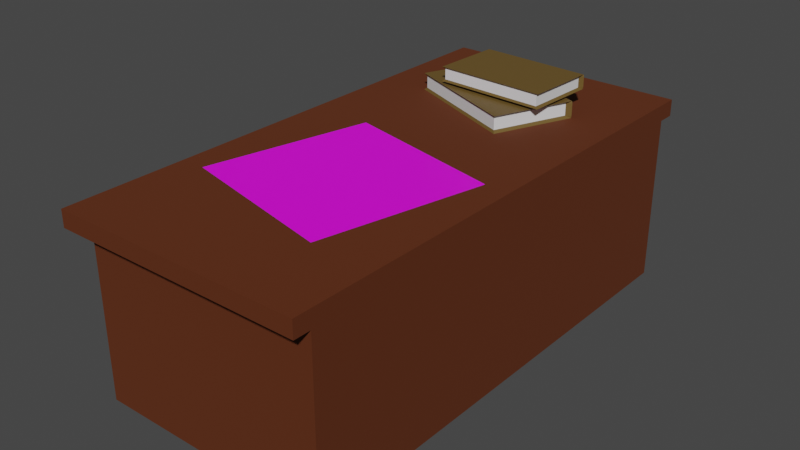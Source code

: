 # Source: table.blend  (saved by Blender 3.3.6; exported with 4.5.12 LTS)
import bpy
from mathutils import Matrix  # noqa: F401  (used for matrix-valued properties, if any)

bpy.ops.wm.read_factory_settings(use_empty=True)
scene = bpy.context.scene
scene.name = 'Scene'

# ---- collections
col_collection = bpy.data.collections.new('Collection'); scene.collection.children.link(col_collection)

# ---- images (referenced by path relative to the original .blend; pixels are not part of the script)
import os
ASSET_DIR = os.environ.get("B2B_ASSET_DIR", "")  # directory of the original .blend (textures are referenced by path, not embedded)
HERE = os.path.dirname(os.path.abspath(__file__))  # packed textures are extracted next to this script under _unpacked/

def load_image(name, relpath, width, height, colorspace="sRGB"):
    """Load a texture the original file referenced (path relative to the .blend, or extracted next to this script)."""
    p = next((c for c in (os.path.join(HERE, relpath), os.path.join(ASSET_DIR, relpath)) if relpath and os.path.exists(c)), "")
    if p:
        img = bpy.data.images.load(p, check_existing=True)
        img.name = name
    else:  # same state as the original file: an image datablock whose file is absent (Cycles renders it pink)
        img = bpy.data.images.new(name, width, height)
        img.source = "FILE"
        img.filepath = "//" + (relpath or name)
    img.colorspace_settings.name = colorspace
    return img
img_map_png = load_image('map.png', 'map.png', 1024, 1024, 'sRGB')

# ---- materials (node trees are filled in below, after node groups)
mat_material = bpy.data.materials.new('Material')
mat_material.alpha_threshold = 0.0
mat_material.use_transparent_shadow = False
mat_material.roughness = 0.5
mat_material.line_color = (0.0, 0.0, 0.0, 1.0)
mat_material_001 = bpy.data.materials.new('Material.001')
mat_material_001.use_transparent_shadow = False
mat_material_002 = bpy.data.materials.new('Material.002')
mat_material_002.use_transparent_shadow = False
mat_material_003 = bpy.data.materials.new('Material.003')
mat_material_003.use_transparent_shadow = False

# ---- material node trees
mat_material.use_nodes = True; mat_material.node_tree.nodes.clear()
_N = mat_material.node_tree.nodes; _L = mat_material.node_tree.links
n0 = _N.new('ShaderNodeOutputMaterial'); n0.name = 'Material Output'; n0.location = (300, 300)
n1 = _N.new('ShaderNodeBsdfPrincipled'); n1.name = 'Principled BSDF'; n1.location = (10, 300)
n1.distribution = 'GGX'
n1.subsurface_method = 'RANDOM_WALK_SKIN'
n1.inputs[0].default_value = (0.1055, 0.02026, 0.0, 1.0)
n1.inputs[2].default_value = 0.8807
n1.inputs[3].default_value = 1.45
n1.inputs[27].default_value = (0.0, 0.0, 0.0, 1.0)
n1.inputs[28].default_value = 1.0
_L.new(n1.outputs[0], n0.inputs[0])
n0.is_active_output = True
mat_material_001.use_nodes = True; mat_material_001.node_tree.nodes.clear()
_N = mat_material_001.node_tree.nodes; _L = mat_material_001.node_tree.links
n0 = _N.new('ShaderNodeBsdfPrincipled'); n0.name = 'Principled BSDF'; n0.location = (10, 300)
n0.distribution = 'GGX'
n0.subsurface_method = 'RANDOM_WALK_SKIN'
n0.inputs[3].default_value = 1.45
n0.inputs[27].default_value = (0.0, 0.0, 0.0, 1.0)
n0.inputs[28].default_value = 1.0
n1 = _N.new('ShaderNodeOutputMaterial'); n1.name = 'Material Output'; n1.location = (300, 300)
n2 = _N.new('ShaderNodeTexImage'); n2.name = 'Image Texture'; n2.location = (-280, 275)
n2.image = img_map_png
_L.new(n0.outputs[0], n1.inputs[0])
_L.new(n2.outputs[0], n0.inputs[0])
n1.is_active_output = True
mat_material_002.use_nodes = True; mat_material_002.node_tree.nodes.clear()
_N = mat_material_002.node_tree.nodes; _L = mat_material_002.node_tree.links
n0 = _N.new('ShaderNodeBsdfPrincipled'); n0.name = 'Principled BSDF'; n0.location = (10, 300)
n0.distribution = 'GGX'
n0.subsurface_method = 'RANDOM_WALK_SKIN'
n0.inputs[0].default_value = (0.1412, 0.08514, 0.02009, 1.0)
n0.inputs[3].default_value = 1.45
n0.inputs[27].default_value = (0.0, 0.0, 0.0, 1.0)
n0.inputs[28].default_value = 1.0
n1 = _N.new('ShaderNodeOutputMaterial'); n1.name = 'Material Output'; n1.location = (300, 300)
_L.new(n0.outputs[0], n1.inputs[0])
n1.is_active_output = True
mat_material_003.use_nodes = True; mat_material_003.node_tree.nodes.clear()
_N = mat_material_003.node_tree.nodes; _L = mat_material_003.node_tree.links
n0 = _N.new('ShaderNodeBsdfPrincipled'); n0.name = 'Principled BSDF'; n0.location = (10, 300)
n0.distribution = 'GGX'
n0.subsurface_method = 'RANDOM_WALK_SKIN'
n0.inputs[3].default_value = 1.45
n0.inputs[27].default_value = (0.0, 0.0, 0.0, 1.0)
n0.inputs[28].default_value = 1.0
n1 = _N.new('ShaderNodeOutputMaterial'); n1.name = 'Material Output'; n1.location = (300, 300)
_L.new(n0.outputs[0], n1.inputs[0])
n1.is_active_output = True

# ---- world
world_world = bpy.data.worlds.new('World'); scene.world = world_world
world_world.use_nodes = True; world_world.node_tree.nodes.clear()
_N = world_world.node_tree.nodes; _L = world_world.node_tree.links
n0 = _N.new('ShaderNodeOutputWorld'); n0.name = 'World Output'; n0.location = (300, 300)
n1 = _N.new('ShaderNodeBackground'); n1.name = 'Background'; n1.location = (10, 300)
n1.inputs[0].default_value = (0.05088, 0.05088, 0.05088, 1.0)
_L.new(n1.outputs[0], n0.inputs[0])
n0.is_active_output = True
world_world.color = (0.05088, 0.05088, 0.05088)
world_world.use_sun_shadow = False
world_world.sun_shadow_jitter_overblur = 0.0

# ---- meshes
me_cube = bpy.data.meshes.new('Cube')
me_cube.from_pydata([(0.75, 1.5, 1.0), (0.75, 1.5, 0.9), (0.75, -1.5, 0.9), (-0.75, 1.5, 1.0), (-0.75, 1.5, 0.9), (-0.75, 0.45, 0.9), (-0.675, 1.5, 0.9), (-0.675, -1.5, 0.9), (-0.675, 0.513, 0.837), (0.75, 1.395, 0.9), (-0.75, 1.395, 0.9), (-0.675, 1.332, 0.837), (-0.675, 0.513, -0.03696), (-0.675, 1.332, -0.03696), (0.75, 1.395, -0.1), (-0.675, -1.395, 0.9), (0.675, 0.45, 0.9), (0.675, 0.45, -0.1), (0.675, -1.395, 0.9), (0.75, -1.5, -0.1), (-0.675, -1.395, -0.1), (-0.675, -1.5, -0.1), (0.675, -1.395, -0.1), (0.675, 0.45, -0.1), (-0.75, -1.6, 0.9), (-0.75, -1.6, 1.0), (0.75, -1.6, 1.0), (0.75, -1.6, 0.9), (-0.675, 1.395, 0.9), (-0.675, 0.45, 0.9), (-0.675, 1.395, -0.1), (-0.675, 0.45, -0.1), (-0.625, 1.332, 0.5667), (-0.625, 0.513, 0.5667), (-0.625, 1.332, 0.2333), (-0.625, 0.513, 0.2333), (-0.625, 1.332, 0.837), (-0.625, 0.513, 0.837), (-0.625, 1.332, -0.03696), (-0.625, 0.513, -0.03696)], [], [(10, 3, 4), (2, 7, 21, 19), (24, 25, 3, 5), (10, 28, 29, 5), (4, 3, 6), (24, 15, 7), (4, 6, 28, 10), (1, 0, 9), (5, 3, 10), (13, 34, 32), (0, 3, 25, 26), (5, 29, 15, 24), (9, 0, 26, 2), (29, 16, 18, 15), (6, 1, 9, 28), (2, 26, 27), (6, 3, 0, 1), (9, 2, 19, 14), (15, 18, 22, 20), (7, 15, 20, 21), (16, 9, 14, 23), (18, 16, 23, 22), (27, 26, 25, 24), (7, 2, 27, 24), (28, 9, 14, 30), (9, 16, 17, 14), (12, 8, 33, 35), (8, 11, 36, 37), (16, 29, 17), (17, 29, 31), (11, 8, 29, 28), (12, 13, 30, 31), (13, 11, 28, 30), (8, 12, 31, 29), (35, 34, 38, 39), (37, 36, 32, 33), (33, 32, 34, 35), (12, 35, 39), (13, 12, 39, 38), (8, 37, 33), (13, 38, 34), (11, 13, 32, 36)])
_uv = me_cube.uv_layers.new(name='UVMap')
_uv.uv.foreach_set('vector', [0.375, 0.2413, 0.625, 0.25, 0.375, 0.25, 0.375, 0.75, 0.375, 0.9875, 0.375, 0.9875, 0.375, 0.75, 0.375, 0.0, 0.625, 0.0, 0.625, 0.25, 0.375, 0.1625, 0.125, 0.5088, 0.1375, 0.5088, 0.1375, 0.5875, 0.125, 0.5875, 0.375, 0.25, 0.625, 0.25, 0.375, 0.2625, 0.125, 0.75, 0.1375, 0.6687, 0.1375, 0.75, 0.125, 0.5, 0.1375, 0.5, 0.1375, 0.5088, 0.125, 0.5088, 0.375, 0.5, 0.625, 0.5088, 0.375, 0.5088, 0.375, 0.1625, 0.625, 0.25, 0.375, 0.2413, 0.1375, 0.514, 0.1375, 0.514, 0.1375, 0.514, 0.6488, 0.5088, 0.875, 0.5, 0.875, 0.75, 0.625, 0.75, 0.125, 0.5875, 0.1375, 0.5875, 0.1375, 0.6687, 0.125, 0.75, 0.375, 0.547, 0.625, 0.5088, 0.625, 0.75, 0.375, 0.75, 0.1375, 0.5875, 0.3512, 0.5875, 0.3512, 0.6687, 0.1375, 0.6687, 0.1375, 0.5, 0.3512, 0.5, 0.3512, 0.5088, 0.1375, 0.5088, 0.375, 0.75, 0.625, 0.75, 0.375, 0.75, 0.375, 0.2625, 0.625, 0.25, 0.625, 0.4762, 0.375, 0.4762, 0.375, 0.547, 0.375, 0.75, 0.375, 0.75, 0.3907, 0.5245, 0.1375, 0.6687, 0.3512, 0.6687, 0.3512, 0.6687, 0.1375, 0.6687, 0.1375, 0.75, 0.1375, 0.6687, 0.1375, 0.6687, 0.1375, 0.75, 0.3512, 0.5875, 0.375, 0.547, 0.3907, 0.5245, 0.3512, 0.5875, 0.3512, 0.6687, 0.3512, 0.5875, 0.3512, 0.5875, 0.3512, 0.6687, 0.375, 0.75, 0.625, 0.75, 0.625, 1.0, 0.375, 1.0, 0.375, 0.9875, 0.375, 0.75, 0.375, 0.75, 0.375, 1.0, 0.1375, 0.5088, 0.3512, 0.5088, 0.3512, 0.5088, 0.1375, 0.5088, 0.375, 0.547, 0.3512, 0.5875, 0.3512, 0.5875, 0.3907, 0.5245, 0.1375, 0.5822, 0.1375, 0.5822, 0.1375, 0.5822, 0.1375, 0.5822, 0.1375, 0.5822, 0.1375, 0.514, 0.1375, 0.514, 0.1375, 0.5822, 0.3512, 0.5875, 0.1375, 0.5875, 0.3512, 0.5875, 0.3512, 0.5875, 0.1375, 0.5875, 0.1375, 0.5875, 0.1375, 0.514, 0.1375, 0.5822, 0.1375, 0.5875, 0.1375, 0.5088, 0.1375, 0.5822, 0.1375, 0.514, 0.1375, 0.5088, 0.1375, 0.5875, 0.1375, 0.514, 0.1375, 0.514, 0.1375, 0.5088, 0.1375, 0.5088, 0.1375, 0.5822, 0.1375, 0.5822, 0.1375, 0.5875, 0.1375, 0.5875, 0.1375, 0.5822, 0.1375, 0.514, 0.1375, 0.514, 0.1375, 0.5822, 0.1375, 0.5822, 0.1375, 0.514, 0.1375, 0.514, 0.1375, 0.5822, 0.1375, 0.5822, 0.1375, 0.514, 0.1375, 0.514, 0.1375, 0.5822, 0.1375, 0.5822, 0.1375, 0.5822, 0.1375, 0.5822, 0.1375, 0.514, 0.1375, 0.5822, 0.1375, 0.5822, 0.1375, 0.514, 0.1375, 0.5822, 0.1375, 0.5822, 0.1375, 0.5822, 0.1375, 0.514, 0.1375, 0.514, 0.1375, 0.514, 0.1375, 0.514, 0.1375, 0.514, 0.1375, 0.514, 0.1375, 0.514])
me_cube.materials.append(mat_material)
me_cube.use_mirror_vertex_groups = False
me_cube.update()
me_plane = bpy.data.meshes.new('Plane')
me_plane.from_pydata([(-0.3703, 0.1024, 1.001), (-0.6024, -0.8703, 1.001), (0.6024, -0.1297, 1.001), (0.3703, -1.102, 1.001)], [], [(0, 1, 3, 2)])
_uv = me_plane.uv_layers.new(name='UVMap')
_uv.uv.foreach_set('vector', [0.0, 0.0, 1.0, 0.0, 1.0, 1.0, 0.0, 1.0])
me_plane.materials.append(mat_material_001)
me_plane.update()
me_cube_001 = bpy.data.meshes.new('Cube.001')
me_cube_001.from_pydata([(-0.4565, 0.7211, 1.0), (-0.4565, 0.7211, 1.1), (-0.2623, 1.182, 1.0), (-0.2623, 1.182, 1.1), (0.2623, 0.4182, 1.0), (0.2623, 0.4182, 1.1), (0.4565, 0.8789, 1.0), (0.4565, 0.8789, 1.1), (-0.435, 0.7237, 1.014), (-0.435, 0.7237, 1.086), (-0.2644, 1.184, 1.088), (-0.2644, 1.184, 1.012), (0.4595, 0.879, 1.088), (0.4595, 0.879, 1.012), (0.2492, 0.4354, 1.086), (0.2492, 0.4354, 1.014), (0.4286, 0.8613, 1.014), (0.4286, 0.8613, 1.086), (-0.2555, 1.15, 1.014), (-0.2555, 1.15, 1.086)], [], [(19, 3, 10), (10, 3, 7, 12), (17, 7, 5, 14), (14, 5, 1, 9), (2, 6, 4, 0), (7, 3, 1, 5), (4, 15, 8, 0), (15, 14, 9, 8), (6, 16, 15, 4), (16, 17, 14, 15), (2, 11, 13, 6), (11, 10, 12, 13), (2, 18, 11), (18, 19, 10, 11), (8, 9, 19, 18), (0, 8, 18, 2), (13, 12, 17, 16), (6, 13, 16), (12, 7, 17), (9, 1, 3, 19)])
me_cube_001.polygons.foreach_set('material_index', [0, 0, 0, 0, 0, 0, 0, 1, 0, 1, 0, 0, 0, 0, 1, 0, 0, 0, 0, 0])
_uv = me_cube_001.uv_layers.new(name='UVMap')
_uv.uv.foreach_set('vector', [0.5417, 0.2375, 0.625, 0.25, 0.5417, 0.25, 0.5417, 0.25, 0.625, 0.25, 0.625, 0.5, 0.5417, 0.5, 0.5417, 0.5125, 0.625, 0.5125, 0.625, 0.75, 0.5417, 0.75, 0.5417, 0.75, 0.625, 0.75, 0.625, 1.0, 0.5417, 1.0, 0.125, 0.5125, 0.375, 0.5125, 0.375, 0.75, 0.125, 0.75, 0.625, 0.5125, 0.875, 0.5125, 0.875, 0.75, 0.625, 0.75, 0.375, 0.75, 0.4583, 0.75, 0.4583, 1.0, 0.375, 1.0, 0.4583, 0.75, 0.5417, 0.75, 0.5417, 1.0, 0.4583, 1.0, 0.375, 0.5125, 0.4583, 0.5125, 0.4583, 0.75, 0.375, 0.75, 0.4583, 0.5125, 0.5417, 0.5125, 0.5417, 0.75, 0.4583, 0.75, 0.375, 0.25, 0.4583, 0.25, 0.4583, 0.5, 0.375, 0.5, 0.4583, 0.25, 0.5417, 0.25, 0.5417, 0.5, 0.4583, 0.5, 0.375, 0.2375, 0.4583, 0.2375, 0.4583, 0.25, 0.4583, 0.2375, 0.5417, 0.2375, 0.5417, 0.25, 0.4583, 0.25, 0.4583, 0.0, 0.5417, 0.0, 0.5417, 0.2375, 0.4583, 0.2375, 0.375, 0.0, 0.4583, 0.0, 0.4583, 0.2375, 0.375, 0.2375, 0.4583, 0.5, 0.5417, 0.5, 0.5417, 0.5125, 0.4583, 0.5125, 0.375, 0.5, 0.4583, 0.5, 0.4583, 0.5125, 0.5417, 0.5, 0.625, 0.5125, 0.5417, 0.5125, 0.5417, 0.0, 0.625, 0.0, 0.625, 0.2375, 0.5417, 0.2375])
me_cube_001.materials.append(mat_material_002)
me_cube_001.materials.append(mat_material_003)
me_cube_001.update()
me_cube_002 = bpy.data.meshes.new('Cube.002')
me_cube_002.from_pydata([(-0.2636, 0.6412, 1.117), (-0.2636, 0.6412, 1.203), (-0.2441, 1.069, 1.117), (-0.2441, 1.069, 1.203), (0.4041, 0.6108, 1.117), (0.4041, 0.6108, 1.203), (0.4236, 1.039, 1.117), (0.4236, 1.039, 1.203), (-0.2471, 0.6497, 1.129), (-0.2471, 0.6497, 1.191), (-0.2465, 1.07, 1.193), (-0.2465, 1.07, 1.127), (0.426, 1.04, 1.193), (0.426, 1.04, 1.127), (0.3884, 0.6208, 1.191), (0.3884, 0.6208, 1.129), (0.4065, 1.016, 1.129), (0.4065, 1.016, 1.191), (-0.2291, 1.045, 1.129), (-0.2291, 1.045, 1.191)], [], [(19, 3, 10), (10, 3, 7, 12), (17, 7, 5, 14), (14, 5, 1, 9), (2, 6, 4, 0), (7, 3, 1, 5), (4, 15, 8, 0), (15, 14, 9, 8), (6, 16, 15, 4), (16, 17, 14, 15), (2, 11, 13, 6), (11, 10, 12, 13), (2, 18, 11), (18, 19, 10, 11), (8, 9, 19, 18), (0, 8, 18, 2), (13, 12, 17, 16), (6, 13, 16), (12, 7, 17), (9, 1, 3, 19)])
me_cube_002.polygons.foreach_set('material_index', [0, 0, 0, 0, 0, 0, 0, 1, 0, 1, 0, 0, 0, 0, 1, 0, 0, 0, 0, 0])
_uv = me_cube_002.uv_layers.new(name='UVMap')
_uv.uv.foreach_set('vector', [0.5417, 0.2375, 0.625, 0.25, 0.5417, 0.25, 0.5417, 0.25, 0.625, 0.25, 0.625, 0.5, 0.5417, 0.5, 0.5417, 0.5125, 0.625, 0.5125, 0.625, 0.75, 0.5417, 0.75, 0.5417, 0.75, 0.625, 0.75, 0.625, 1.0, 0.5417, 1.0, 0.125, 0.5125, 0.375, 0.5125, 0.375, 0.75, 0.125, 0.75, 0.625, 0.5125, 0.875, 0.5125, 0.875, 0.75, 0.625, 0.75, 0.375, 0.75, 0.4583, 0.75, 0.4583, 1.0, 0.375, 1.0, 0.4583, 0.75, 0.5417, 0.75, 0.5417, 1.0, 0.4583, 1.0, 0.375, 0.5125, 0.4583, 0.5125, 0.4583, 0.75, 0.375, 0.75, 0.4583, 0.5125, 0.5417, 0.5125, 0.5417, 0.75, 0.4583, 0.75, 0.375, 0.25, 0.4583, 0.25, 0.4583, 0.5, 0.375, 0.5, 0.4583, 0.25, 0.5417, 0.25, 0.5417, 0.5, 0.4583, 0.5, 0.375, 0.2375, 0.4583, 0.2375, 0.4583, 0.25, 0.4583, 0.2375, 0.5417, 0.2375, 0.5417, 0.25, 0.4583, 0.25, 0.4583, 0.0, 0.5417, 0.0, 0.5417, 0.2375, 0.4583, 0.2375, 0.375, 0.0, 0.4583, 0.0, 0.4583, 0.2375, 0.375, 0.2375, 0.4583, 0.5, 0.5417, 0.5, 0.5417, 0.5125, 0.4583, 0.5125, 0.375, 0.5, 0.4583, 0.5, 0.4583, 0.5125, 0.5417, 0.5, 0.625, 0.5125, 0.5417, 0.5125, 0.5417, 0.0, 0.625, 0.0, 0.625, 0.2375, 0.5417, 0.2375])
me_cube_002.materials.append(mat_material_002)
me_cube_002.materials.append(mat_material_003)
me_cube_002.update()

# ---- objects
ob_cube = bpy.data.objects.new('Cube', me_cube)
ob_plane = bpy.data.objects.new('Plane', me_plane)
ob_cube_001 = bpy.data.objects.new('Cube.001', me_cube_001)
ob_cube_002 = bpy.data.objects.new('Cube.002', me_cube_002)

# ---- transforms, parenting, visibility, modifiers, constraints
ob_cube.location = (0.0, 0.0, 0.0)
ob_cube.lock_rotations_4d = False
ob_cube.empty_display_type = 'ARROWS'
ob_cube.lineart.crease_threshold = 0.0
ob_plane.location = (0.0, 0.0, 0.0)
ob_cube_001.location = (0.0, 0.0, 0.0)
ob_cube_002.location = (0.0, 0.0, 0.0)

# ---- collection membership
col_collection.objects.link(ob_cube)
col_collection.objects.link(ob_plane)
col_collection.objects.link(ob_cube_001)
col_collection.objects.link(ob_cube_002)

# ---- scene / render settings (as saved in the file)
scene.frame_start = 1; scene.frame_end = 250; scene.frame_set(1)
scene.render.engine = 'BLENDER_EEVEE_NEXT'
scene.cycles.sampling_pattern = 'TABULATED_SOBOL'
scene.cycles.use_light_tree = False
scene.view_settings.view_transform = 'Filmic'
bpy.context.view_layer.update()

# ---- added for rendering (the .blend has no active camera and no usable light): camera, sun
cam_auto = bpy.data.cameras.new('AutoCamera')
cam_auto.lens = 50.0
cam_auto.sensor_width = 36.0
cam_auto.clip_end = 1000.0
ob_auto_camera = bpy.data.objects.new('AutoCamera', cam_auto)
scene.collection.objects.link(ob_auto_camera)
ob_auto_camera.location = (3.40671, -4.13806, 3.27679)
ob_auto_camera.rotation_euler = (1.09748, -7.21219e-08, 0.694738)
scene.camera = ob_auto_camera
light_auto_sun = bpy.data.lights.new('AutoSun', 'SUN')
light_auto_sun.energy = 3.0
light_auto_sun.angle = 0.0523599
ob_auto_sun = bpy.data.objects.new('AutoSun', light_auto_sun)
scene.collection.objects.link(ob_auto_sun)
ob_auto_sun.rotation_euler = (0.872665, 0.174533, 0.523599)
bpy.context.view_layer.update()
